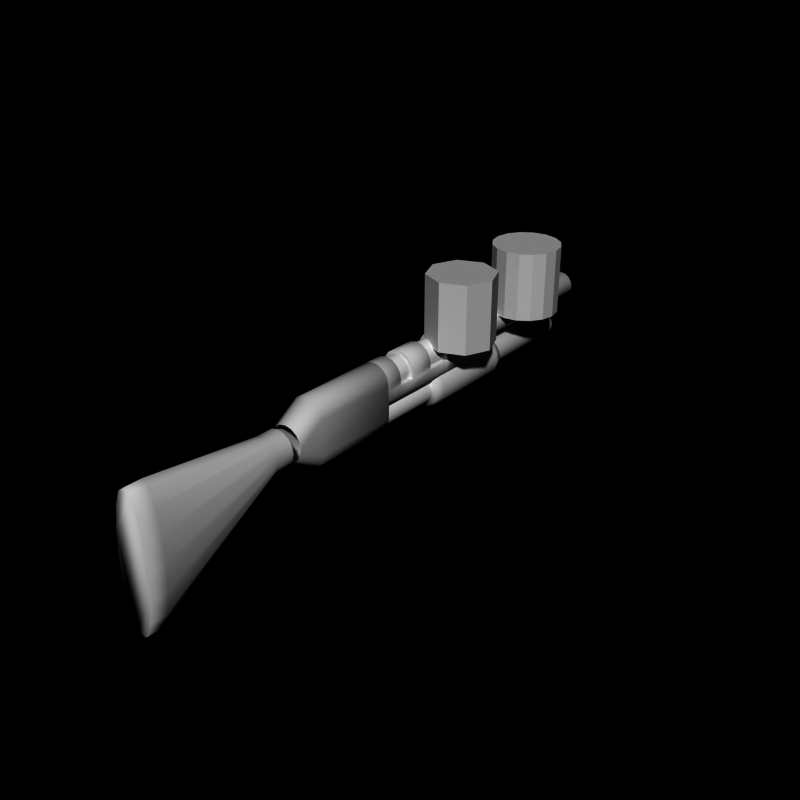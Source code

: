 # Source: pumpgun4.blend  (saved by Blender 2.66.0; exported with 4.5.12 LTS)
import bpy
from mathutils import Matrix  # noqa: F401  (used for matrix-valued properties, if any)

bpy.ops.wm.read_factory_settings(use_empty=True)
scene = bpy.context.scene
scene.name = 'Scene'

# ---- collections
col_collection_1 = bpy.data.collections.new('Collection 1'); scene.collection.children.link(col_collection_1)

# ---- world
world_world = bpy.data.worlds.new('World'); scene.world = world_world
world_world.color = (0.0, 0.0, 0.0)
world_world.use_sun_shadow = False
world_world.sun_shadow_jitter_overblur = 0.0
world_world.cycles.sampling_method = 'MANUAL'
world_world.cycles.sample_map_resolution = 256

# ---- meshes
me_cylinder_007 = bpy.data.meshes.new('Cylinder.007')
me_cylinder_007.from_pydata([(5.96e-09, 2.0, 0.9), (5.96e-09, -1.0, 0.9), (0.3444, 2.0, 0.8315), (0.3444, -1.0, 0.8315), (0.6364, 2.0, 0.6364), (0.6364, -1.0, 0.6364), (0.8315, 2.0, 0.3444), (0.8315, -1.0, 0.3444), (0.9, 2.0, 7.503e-07), (0.9, -1.0, -5.414e-07), (0.8315, 2.0, -0.3444), (0.8315, -1.0, -0.3444), (0.6364, 2.0, -0.6364), (0.6364, -1.0, -0.6364), (0.3444, 2.0, -0.8315), (0.3444, -1.0, -0.8315), (-2.873e-07, 2.0, -0.9), (-2.873e-07, -1.0, -0.9), (-0.3444, 2.0, -0.8315), (-0.3444, -1.0, -0.8315), (-0.6364, 2.0, -0.6364), (-0.6364, -1.0, -0.6364), (-0.8315, 2.0, -0.3444), (-0.8315, -1.0, -0.3444), (-0.9, 2.0, 1.551e-06), (-0.9, -1.0, 2.597e-07), (-0.8315, 2.0, 0.3444), (-0.8315, -1.0, 0.3444), (-0.6364, 2.0, 0.6364), (-0.6364, -1.0, 0.6364), (-0.3444, 2.0, 0.8315), (-0.3444, -1.0, 0.8315), (0.0, -0.75, 1.0), (0.3827, -0.75, 0.9239), (0.7071, -0.75, 0.7071), (0.9239, -0.75, 0.3827), (1.0, -0.75, 7.55e-08), (0.9239, -0.75, -0.3827), (0.7071, -0.75, -0.7071), (0.3827, -0.75, -0.9239), (-3.258e-07, -0.75, -1.0), (-0.3827, -0.75, -0.9239), (-0.7071, -0.75, -0.7071), (-0.9239, -0.75, -0.3827), (-1.0, -0.75, 9.656e-07), (-0.9239, -0.75, 0.3827), (-0.7071, -0.75, 0.7071), (-0.3827, -0.75, 0.9239), (0.3827, 1.75, 0.9239), (0.7071, 1.75, 0.7071), (0.9239, 1.75, 0.3827), (1.0, 1.75, 3.954e-07), (0.9239, 1.75, -0.3827), (0.7071, 1.75, -0.7071), (0.3827, 1.75, -0.9239), (-3.258e-07, 1.75, -1.0), (-0.3827, 1.75, -0.9239), (-0.7071, 1.75, -0.7071), (-0.9239, 1.75, -0.3827), (-1.0, 1.75, 1.285e-06), (-0.9239, 1.75, 0.3827), (-0.7071, 1.75, 0.7071), (-0.3827, 1.75, 0.9239), (0.0, 1.75, 1.0)], [], [(0, 2, 4, 6, 8, 10, 12, 14, 16, 18, 20, 22, 24, 26, 28, 30), (43, 23, 25, 44), (35, 7, 9, 36), (33, 3, 5, 34), (42, 21, 23, 43), (37, 11, 13, 38), (39, 15, 17, 40), (1, 31, 29, 27, 25, 23, 21, 19, 17, 15, 13, 11, 9, 7, 5, 3), (36, 9, 11, 37), (44, 25, 27, 45), (34, 5, 7, 35), (32, 1, 3, 33), (41, 19, 21, 42), (38, 13, 15, 39), (46, 29, 31, 47), (47, 31, 1, 32), (45, 27, 29, 46), (40, 17, 19, 41), (58, 43, 44, 59), (50, 35, 36, 51), (48, 33, 34, 49), (57, 42, 43, 58), (52, 37, 38, 53), (54, 39, 40, 55), (51, 36, 37, 52), (59, 44, 45, 60), (49, 34, 35, 50), (63, 32, 33, 48), (56, 41, 42, 57), (53, 38, 39, 54), (61, 46, 47, 62), (62, 47, 32, 63), (60, 45, 46, 61), (55, 40, 41, 56), (22, 58, 59, 24), (6, 50, 51, 8), (2, 48, 49, 4), (20, 57, 58, 22), (10, 52, 53, 12), (14, 54, 55, 16), (8, 51, 52, 10), (24, 59, 60, 26), (4, 49, 50, 6), (0, 63, 48, 2), (18, 56, 57, 20), (12, 53, 54, 14), (28, 61, 62, 30), (30, 62, 63, 0), (26, 60, 61, 28), (16, 55, 56, 18)])
me_cylinder_007.polygons.foreach_set('use_smooth', [True] * 50)
me_cylinder_007.use_remesh_preserve_volume = False
me_cylinder_007.use_remesh_preserve_attributes = False
me_cylinder_007.use_mirror_vertex_groups = False
me_cylinder_007.update()
me_cylinder_006 = bpy.data.meshes.new('Cylinder.006')
me_cylinder_006.from_pydata([(0.0, -6.5, 1.0), (0.0, -10.5, 1.5), (0.1913, -6.5, 0.9619), (0.1913, -10.5, 1.348), (0.3536, -6.5, 0.8536), (0.3536, -10.5, 0.9142), (0.4619, -6.5, 0.6913), (0.4619, -10.5, 0.2654), (0.5, -6.5, 0.5), (0.5, -10.5, -0.5), (0.4619, -6.5, 0.3087), (0.4619, -10.5, -1.265), (0.3536, -6.5, 0.1464), (0.3536, -10.5, -1.914), (0.1913, -6.5, 0.03806), (0.1913, -10.5, -2.348), (-1.629e-07, -6.5, 1.49e-07), (-1.629e-07, -10.5, -2.5), (-0.1913, -6.5, 0.03806), (-0.1913, -10.5, -2.348), (-0.3536, -6.5, 0.1464), (-0.3536, -10.5, -1.914), (-0.4619, -6.5, 0.3087), (-0.4619, -10.5, -1.265), (-0.5, -6.5, 0.5), (-0.5, -10.5, -0.5), (-0.4619, -6.5, 0.6913), (-0.4619, -10.5, 0.2654), (-0.3536, -6.5, 0.8536), (-0.3536, -10.5, 0.9142), (-0.1913, -6.5, 0.9619), (-0.1913, -10.5, 1.348), (0.0, -7.0, 1.0), (0.1913, -7.0, 0.9619), (0.3536, -7.0, 0.8536), (0.4619, -7.0, 0.6913), (0.5, -7.0, 0.5), (0.4619, -7.0, 0.3087), (0.3536, -7.0, 0.1464), (0.1913, -7.0, 0.03806), (-1.629e-07, -7.0, -1.639e-07), (-0.1913, -7.0, 0.03806), (-0.3536, -7.0, 0.1464), (-0.4619, -7.0, 0.3087), (-0.5, -7.0, 0.5), (-0.4619, -7.0, 0.6913), (-0.3536, -7.0, 0.8536), (-0.1913, -7.0, 0.9619), (-1.529e-13, -11.0, 1.5), (0.1913, -11.0, 1.348), (0.3536, -11.0, 0.9142), (0.4619, -11.0, 0.2654), (0.5, -11.0, -0.5), (0.4619, -11.0, -1.265), (0.3536, -11.0, -1.914), (0.1913, -11.0, -2.348), (-1.629e-07, -11.0, -2.5), (-0.1913, -11.0, -2.348), (-0.3536, -11.0, -1.914), (-0.4619, -11.0, -1.265), (-0.5, -11.0, -0.5), (-0.4619, -11.0, 0.2654), (-0.3536, -11.0, 0.9142), (-0.1913, -11.0, 1.348)], [], [(43, 23, 25, 44), (35, 7, 9, 36), (33, 3, 5, 34), (42, 21, 23, 43), (37, 11, 13, 38), (39, 15, 17, 40), (1, 31, 63, 48), (36, 9, 11, 37), (44, 25, 27, 45), (34, 5, 7, 35), (32, 1, 3, 33), (41, 19, 21, 42), (38, 13, 15, 39), (46, 29, 31, 47), (47, 31, 1, 32), (45, 27, 29, 46), (40, 17, 19, 41), (22, 43, 44, 24), (6, 35, 36, 8), (2, 33, 34, 4), (20, 42, 43, 22), (10, 37, 38, 12), (14, 39, 40, 16), (8, 36, 37, 10), (24, 44, 45, 26), (4, 34, 35, 6), (0, 32, 33, 2), (18, 41, 42, 20), (12, 38, 39, 14), (28, 46, 47, 30), (30, 47, 32, 0), (26, 45, 46, 28), (16, 40, 41, 18), (48, 63, 62, 61, 60, 59, 58, 57, 56, 55, 54, 53, 52, 51, 50, 49), (7, 5, 50, 51), (17, 15, 55, 56), (21, 19, 57, 58), (13, 11, 53, 54), (19, 17, 56, 57), (9, 7, 51, 52), (31, 29, 62, 63), (27, 25, 60, 61), (3, 1, 48, 49), (11, 9, 52, 53), (23, 21, 58, 59), (15, 13, 54, 55), (5, 3, 49, 50), (29, 27, 61, 62), (25, 23, 59, 60)])
me_cylinder_006.polygons.foreach_set('use_smooth', [True] * 49)
me_cylinder_006.use_remesh_preserve_volume = False
me_cylinder_006.use_remesh_preserve_attributes = False
me_cylinder_006.use_mirror_vertex_groups = False
me_cylinder_006.update()
me_cylinder_005 = bpy.data.meshes.new('Cylinder.005')
me_cylinder_005.from_pydata([(0.0, -3.0, 1.0), (0.0, -5.5, 1.0), (0.3827, -3.0, 0.9239), (0.3827, -5.5, 0.9239), (0.7071, -3.0, 0.7071), (0.7071, -5.5, 0.7071), (0.9239, -3.0, 0.3827), (0.9239, -5.5, 0.3827), (1.0, -3.0, 7.153e-07), (1.0, -5.5, -5.643e-07), (1.0, -3.0, -2.0), (1.0, -5.5, -2.0), (0.9, -3.0, -2.5), (0.9, -5.5, -2.5), (0.5, -3.0, -2.9), (0.5, -5.5, -2.9), (-3.258e-07, -3.0, -3.0), (-3.258e-07, -5.5, -3.0), (-0.5, -3.0, -2.9), (-0.5, -5.5, -2.9), (-0.9, -3.0, -2.5), (-0.9, -5.5, -2.5), (-1.0, -3.0, -2.0), (-1.0, -5.5, -2.0), (-1.0, -3.0, 1.605e-06), (-1.0, -5.5, 3.258e-07), (-0.9239, -3.0, 0.3827), (-0.9239, -5.5, 0.3827), (-0.7071, -3.0, 0.7071), (-0.7071, -5.5, 0.7071), (-0.3827, -3.0, 0.9239), (-0.3827, -5.5, 0.9239), (-3.576e-07, -6.25, -4.828e-06), (0.3827, -6.25, -0.07613), (0.7071, -6.25, -0.2929), (0.9239, -6.25, -0.6173), (1.0, -6.25, -1.0), (0.9239, -6.25, -1.383), (0.7071, -6.25, -1.707), (0.3827, -6.25, -1.924), (-6.835e-07, -6.25, -2.0), (-0.3827, -6.25, -1.924), (-0.7071, -6.25, -1.707), (-0.9239, -6.25, -1.383), (-1.0, -6.25, -1.0), (-0.9239, -6.25, -0.6173), (-0.7071, -6.25, -0.2929), (-0.3827, -6.25, -0.07612)], [], [(0, 2, 4, 6, 8, 10, 12, 14, 16, 18, 20, 22, 24, 26, 28, 30), (22, 23, 25, 24), (6, 7, 9, 8), (2, 3, 5, 4), (20, 21, 23, 22), (10, 11, 13, 12), (14, 15, 17, 16), (3, 1, 32, 33), (8, 9, 11, 10), (24, 25, 27, 26), (4, 5, 7, 6), (0, 1, 3, 2), (18, 19, 21, 20), (12, 13, 15, 14), (28, 29, 31, 30), (30, 31, 1, 0), (26, 27, 29, 28), (16, 17, 19, 18), (11, 9, 36, 37), (23, 21, 42, 43), (15, 13, 38, 39), (5, 3, 33, 34), (29, 27, 45, 46), (25, 23, 43, 44), (1, 31, 47, 32), (7, 5, 34, 35), (17, 15, 39, 40), (21, 19, 41, 42), (13, 11, 37, 38), (19, 17, 40, 41), (9, 7, 35, 36), (31, 29, 46, 47), (27, 25, 44, 45)])
me_cylinder_005.polygons.foreach_set('use_smooth', [True] * 33)
me_cylinder_005.use_remesh_preserve_volume = False
me_cylinder_005.use_remesh_preserve_attributes = False
me_cylinder_005.use_mirror_vertex_groups = False
me_cylinder_005.update()
me_cylinder_004 = bpy.data.meshes.new('Cylinder.004')
me_cylinder_004.from_pydata([(0.0, 5.0, 1.0), (0.0, -3.0, 1.0), (0.3827, 5.0, 0.9239), (0.3827, -3.0, 0.9239), (0.7071, 5.0, 0.7071), (0.7071, -3.0, 0.7071), (0.9239, 5.0, 0.3827), (0.9239, -3.0, 0.3827), (1.0, 5.0, 7.153e-07), (1.0, -3.0, -5.643e-07), (0.9239, 5.0, -0.3827), (0.9239, -3.0, -0.3827), (0.7071, 5.0, -0.7071), (0.7071, -3.0, -0.7071), (0.3827, 5.0, -0.9239), (0.3827, -3.0, -0.9239), (-3.258e-07, 5.0, -1.0), (-3.258e-07, -3.0, -1.0), (-0.3827, 5.0, -0.9239), (-0.3827, -3.0, -0.9239), (-0.7071, 5.0, -0.7071), (-0.7071, -3.0, -0.7071), (-0.9239, 5.0, -0.3827), (-0.9239, -3.0, -0.3827), (-1.0, 5.0, 1.605e-06), (-1.0, -3.0, 3.258e-07), (-0.9239, 5.0, 0.3827), (-0.9239, -3.0, 0.3827), (-0.7071, 5.0, 0.7071), (-0.7071, -3.0, 0.7071), (-0.3827, 5.0, 0.9239), (-0.3827, -3.0, 0.9239)], [], [(0, 2, 4, 6, 8, 10, 12, 14, 16, 18, 20, 22, 24, 26, 28, 30), (22, 23, 25, 24), (6, 7, 9, 8), (2, 3, 5, 4), (20, 21, 23, 22), (10, 11, 13, 12), (14, 15, 17, 16), (1, 31, 29, 27, 25, 23, 21, 19, 17, 15, 13, 11, 9, 7, 5, 3), (8, 9, 11, 10), (24, 25, 27, 26), (4, 5, 7, 6), (0, 1, 3, 2), (18, 19, 21, 20), (12, 13, 15, 14), (28, 29, 31, 30), (30, 31, 1, 0), (26, 27, 29, 28), (16, 17, 19, 18)])
me_cylinder_004.polygons.foreach_set('use_smooth', [True] * 18)
me_cylinder_004.use_remesh_preserve_volume = False
me_cylinder_004.use_remesh_preserve_attributes = False
me_cylinder_004.use_mirror_vertex_groups = False
me_cylinder_004.update()
me_cylinder_003 = bpy.data.meshes.new('Cylinder.003')
me_cylinder_003.from_pydata([(0.0, -6.676e-06, 1.0), (0.0, -3.0, 1.0), (0.3827, -6.676e-06, 0.9239), (0.3827, -3.0, 0.9239), (0.7071, -4.768e-06, 0.7071), (0.7071, -3.0, 0.7071), (0.9239, -2.861e-06, 0.3827), (0.9239, -3.0, 0.3827), (1.0, -9.537e-07, 7.153e-07), (1.0, -3.0, -5.643e-07), (1.0, 9.537e-07, -0.3827), (1.0, -3.0, -0.3827), (1.0, 2.861e-06, -1.0), (1.0, -3.0, -1.0), (0.7071, 4.768e-06, -1.3), (0.7071, -3.0, -1.3), (-3.258e-07, 4.768e-06, -1.0), (-3.258e-07, -3.0, -1.0), (-0.7071, 4.768e-06, -1.3), (-0.7071, -3.0, -1.3), (-1.0, 0.0, -1.0), (-1.0, -3.0, -1.0), (-1.0, 9.537e-07, -0.3827), (-1.0, -3.0, -0.3827), (-1.0, -9.537e-07, 1.605e-06), (-1.0, -3.0, 3.258e-07), (-0.9239, -2.861e-06, 0.3827), (-0.9239, -3.0, 0.3827), (-0.7071, -4.768e-06, 0.7071), (-0.7071, -3.0, 0.7071), (-0.3827, -6.676e-06, 0.9239), (-0.3827, -3.0, 0.9239), (0.0, -2.0, 1.0), (0.3827, -2.0, 0.9239), (0.7071, -2.0, 0.7071), (0.9239, -2.0, 0.3827), (1.0, -2.0, 7.55e-08), (1.0, -2.0, -0.3827), (1.0, -2.0, -1.0), (0.7071, -2.0, -1.3), (-3.258e-07, -2.0, -1.0), (-0.7071, -2.0, -1.3), (-1.0, -2.0, -1.0), (-1.0, -2.0, -0.3827), (-1.0, -2.0, 9.656e-07), (-0.9239, -2.0, 0.3827), (-0.7071, -2.0, 0.7071), (-0.3827, -2.0, 0.9239), (0.0, -2.5, 1.0), (0.3827, -2.5, 0.9239), (0.7071, -2.5, 0.7071), (0.9239, -2.5, 0.3827), (1.0, -2.5, -2.444e-07), (1.0, -2.5, -0.3827), (1.0, -2.5, -1.0), (0.7071, -2.5, -1.3), (-3.258e-07, -2.5, -1.0), (-0.7071, -2.5, -1.3), (-1.0, -2.5, -1.0), (-1.0, -2.5, -0.3827), (-1.0, -2.5, 6.457e-07), (-0.9239, -2.5, 0.3827), (-0.7071, -2.5, 0.7071), (-0.3827, -2.5, 0.9239), (0.3827, -0.5, 0.9239), (0.7071, -0.5, 0.7071), (0.9239, -0.5, 0.3827), (1.0, -0.5, 3.954e-07), (1.0, -0.5, -0.3827), (1.0, -0.5, -1.0), (0.7071, -0.5, -1.3), (-3.258e-07, -0.5, -1.0), (-0.7071, -0.5, -1.3), (-1.0, -0.5, -1.0), (-1.0, -0.5, -0.3827), (-1.0, -0.5, 1.285e-06), (-0.9239, -0.5, 0.3827), (-0.7071, -0.5, 0.7071), (-0.3827, -0.5, 0.9239), (0.0, -0.5, 1.0), (0.3827, -1.25, 0.9239), (0.7071, -1.25, 0.7071), (0.9239, -1.25, 0.3827), (1.0, -1.25, 2.354e-07), (1.0, -1.25, -0.3827), (1.0, -1.25, -1.0), (0.7071, -1.25, -1.3), (-3.258e-07, -1.25, -1.0), (-0.7071, -1.25, -1.3), (-1.0, -1.25, -1.0), (-1.0, -1.25, -0.3827), (-1.0, -1.25, 1.126e-06), (-0.9239, -1.25, 0.3827), (-0.7071, -1.25, 0.7071), (-0.3827, -1.25, 0.9239), (0.0, -1.25, 1.0)], [], [(0, 2, 4, 6, 8, 10, 12, 14, 16, 18, 20, 22, 24, 26, 28, 30), (59, 23, 25, 60), (51, 7, 9, 52), (49, 3, 5, 50), (58, 21, 23, 59), (53, 11, 13, 54), (55, 15, 17, 56), (52, 9, 11, 53), (60, 25, 27, 61), (50, 5, 7, 51), (48, 1, 3, 49), (57, 19, 21, 58), (54, 13, 15, 55), (62, 29, 31, 63), (63, 31, 1, 48), (61, 27, 29, 62), (56, 17, 19, 57), (90, 43, 44, 91), (82, 35, 36, 83), (80, 33, 34, 81), (89, 42, 43, 90), (84, 37, 38, 85), (86, 39, 40, 87), (83, 36, 37, 84), (91, 44, 45, 92), (81, 34, 35, 82), (95, 32, 33, 80), (88, 41, 42, 89), (85, 38, 39, 86), (93, 46, 47, 94), (94, 47, 32, 95), (92, 45, 46, 93), (87, 40, 41, 88), (42, 58, 59, 43), (37, 53, 54, 38), (39, 55, 56, 40), (41, 57, 58, 42), (38, 54, 55, 39), (40, 56, 57, 41), (22, 74, 75, 24), (6, 66, 67, 8), (2, 64, 65, 4), (20, 73, 74, 22), (10, 68, 69, 12), (14, 70, 71, 16), (8, 67, 68, 10), (24, 75, 76, 26), (4, 65, 66, 6), (0, 79, 64, 2), (18, 72, 73, 20), (12, 69, 70, 14), (28, 77, 78, 30), (30, 78, 79, 0), (26, 76, 77, 28), (16, 71, 72, 18), (73, 89, 90, 74), (68, 84, 85, 69), (70, 86, 87, 71), (72, 88, 89, 73), (69, 85, 86, 70), (71, 87, 88, 72), (53, 59, 60, 61, 62, 63, 48, 49, 50, 51, 52), (43, 37, 36, 35, 34, 33, 32, 47, 46, 45, 44), (84, 90, 91, 92, 93, 94, 95, 80, 81, 82, 83), (74, 68, 67, 66, 65, 64, 79, 78, 77, 76, 75), (59, 53, 37, 43), (90, 84, 68, 74)])
me_cylinder_003.polygons.foreach_set('use_smooth', [1, 1, 1, 1, 1, 1, 1, 1, 1, 1, 1, 1, 1, 1, 1, 1, 1, 1, 1, 1, 1, 1, 1, 1, 1, 1, 1, 1, 1, 1, 1, 1, 1, 1, 1, 1, 1, 1, 1, 1, 1, 1, 1, 1, 1, 1, 1, 1, 1, 1, 1, 1, 1, 1, 1, 1, 1, 1, 1, 1, 1, 0, 0, 0, 0, 0, 0])
me_cylinder_003.use_remesh_preserve_volume = False
me_cylinder_003.use_remesh_preserve_attributes = False
me_cylinder_003.use_mirror_vertex_groups = False
me_cylinder_003.update()
me_cylinder_002 = bpy.data.meshes.new('Cylinder.002')
me_cylinder_002.from_pydata([(0.0, 6.0, 1.0), (0.0, -3.0, 1.0), (0.3827, 6.0, 0.9239), (0.3827, -3.0, 0.9239), (0.7071, 6.0, 0.7071), (0.7071, -3.0, 0.7071), (0.9239, 6.0, 0.3827), (0.9239, -3.0, 0.3827), (1.0, 6.0, 7.153e-07), (1.0, -3.0, -5.643e-07), (0.9239, 6.0, -0.3827), (0.9239, -3.0, -0.3827), (0.7071, 6.0, -0.7071), (0.7071, -3.0, -0.7071), (0.3827, 6.0, -0.9239), (0.3827, -3.0, -0.9239), (-3.258e-07, 6.0, -1.0), (-3.258e-07, -3.0, -1.0), (-0.3827, 6.0, -0.9239), (-0.3827, -3.0, -0.9239), (-0.7071, 6.0, -0.7071), (-0.7071, -3.0, -0.7071), (-0.9239, 6.0, -0.3827), (-0.9239, -3.0, -0.3827), (-1.0, 6.0, 1.605e-06), (-1.0, -3.0, 3.258e-07), (-0.9239, 6.0, 0.3827), (-0.9239, -3.0, 0.3827), (-0.7071, 6.0, 0.7071), (-0.7071, -3.0, 0.7071), (-0.3827, 6.0, 0.9239), (-0.3827, -3.0, 0.9239)], [], [(0, 2, 4, 6, 8, 10, 12, 14, 16, 18, 20, 22, 24, 26, 28, 30), (22, 23, 25, 24), (6, 7, 9, 8), (2, 3, 5, 4), (20, 21, 23, 22), (10, 11, 13, 12), (14, 15, 17, 16), (1, 31, 29, 27, 25, 23, 21, 19, 17, 15, 13, 11, 9, 7, 5, 3), (8, 9, 11, 10), (24, 25, 27, 26), (4, 5, 7, 6), (0, 1, 3, 2), (18, 19, 21, 20), (12, 13, 15, 14), (28, 29, 31, 30), (30, 31, 1, 0), (26, 27, 29, 28), (16, 17, 19, 18)])
me_cylinder_002.polygons.foreach_set('use_smooth', [True] * 18)
me_cylinder_002.use_remesh_preserve_volume = False
me_cylinder_002.use_remesh_preserve_attributes = False
me_cylinder_002.use_mirror_vertex_groups = False
me_cylinder_002.update()
me_cylinder_001 = bpy.data.meshes.new('Cylinder.001')
me_cylinder_001.from_pydata([(0.0, 1.0, -1.0), (0.0, 1.0, 1.0), (0.7071, 0.7071, -1.0), (0.7071, 0.7071, 1.0), (1.0, 7.55e-08, -1.0), (1.0, 7.55e-08, 1.0), (0.7071, -0.7071, -1.0), (0.7071, -0.7071, 1.0), (-3.258e-07, -1.0, -1.0), (-3.258e-07, -1.0, 1.0), (-0.7071, -0.7071, -1.0), (-0.7071, -0.7071, 1.0), (-1.0, 9.656e-07, -1.0), (-1.0, 9.656e-07, 1.0), (-0.7071, 0.7071, -1.0), (-0.7071, 0.7071, 1.0)], [], [(1, 15, 13, 11, 9, 7, 5, 3), (10, 11, 13, 12), (8, 9, 11, 10), (0, 2, 4, 6, 8, 10, 12, 14), (12, 13, 15, 14), (4, 5, 7, 6), (0, 1, 3, 2), (6, 7, 9, 8), (2, 3, 5, 4), (14, 15, 1, 0)])
me_cylinder_001.use_remesh_preserve_volume = False
me_cylinder_001.use_remesh_preserve_attributes = False
me_cylinder_001.use_mirror_vertex_groups = False
me_cylinder_001.update()
me_cylinder = bpy.data.meshes.new('Cylinder')
me_cylinder.from_pydata([(0.0, 1.0, -1.0), (0.0, 1.0, 1.0), (0.3827, 0.9239, -1.0), (0.3827, 0.9239, 1.0), (0.7071, 0.7071, -1.0), (0.7071, 0.7071, 1.0), (0.9239, 0.3827, -1.0), (0.9239, 0.3827, 1.0), (1.0, 7.55e-08, -1.0), (1.0, 7.55e-08, 1.0), (0.9239, -0.3827, -1.0), (0.9239, -0.3827, 1.0), (0.7071, -0.7071, -1.0), (0.7071, -0.7071, 1.0), (0.3827, -0.9239, -1.0), (0.3827, -0.9239, 1.0), (-3.258e-07, -1.0, -1.0), (-3.258e-07, -1.0, 1.0), (-0.3827, -0.9239, -1.0), (-0.3827, -0.9239, 1.0), (-0.7071, -0.7071, -1.0), (-0.7071, -0.7071, 1.0), (-0.9239, -0.3827, -1.0), (-0.9239, -0.3827, 1.0), (-1.0, 9.656e-07, -1.0), (-1.0, 9.656e-07, 1.0), (-0.9239, 0.3827, -1.0), (-0.9239, 0.3827, 1.0), (-0.7071, 0.7071, -1.0), (-0.7071, 0.7071, 1.0), (-0.3827, 0.9239, -1.0), (-0.3827, 0.9239, 1.0)], [], [(0, 2, 4, 6, 8, 10, 12, 14, 16, 18, 20, 22, 24, 26, 28, 30), (22, 23, 25, 24), (6, 7, 9, 8), (2, 3, 5, 4), (20, 21, 23, 22), (10, 11, 13, 12), (14, 15, 17, 16), (1, 31, 29, 27, 25, 23, 21, 19, 17, 15, 13, 11, 9, 7, 5, 3), (8, 9, 11, 10), (24, 25, 27, 26), (4, 5, 7, 6), (0, 1, 3, 2), (18, 19, 21, 20), (12, 13, 15, 14), (28, 29, 31, 30), (30, 31, 1, 0), (26, 27, 29, 28), (16, 17, 19, 18)])
me_cylinder.use_remesh_preserve_volume = False
me_cylinder.use_remesh_preserve_attributes = False
me_cylinder.use_mirror_vertex_groups = False
me_cylinder.update()
arm_weapon = bpy.data.armatures.new('Weapon')  # bones are not reproduced

# ---- objects
ob_cylinder_007 = bpy.data.objects.new('Cylinder.007', me_cylinder_007)
ob_cylinder_006 = bpy.data.objects.new('Cylinder.006', me_cylinder_006)
ob_cylinder_005 = bpy.data.objects.new('Cylinder.005', me_cylinder_005)
ob_cylinder_004 = bpy.data.objects.new('Cylinder.004', me_cylinder_004)
ob_cylinder_003 = bpy.data.objects.new('Cylinder.003', me_cylinder_003)
ob_cylinder_002 = bpy.data.objects.new('Cylinder.002', me_cylinder_002)
ob_cylinder_001 = bpy.data.objects.new('Cylinder.001', me_cylinder_001)
ob_cylinder = bpy.data.objects.new('Cylinder', me_cylinder)
ob_armature_flak = bpy.data.objects.new('Armature_Flak', arm_weapon)

# ---- transforms, parenting, visibility, modifiers, constraints
ob_cylinder_007.location = (0.0, 0.0, -1.0)
ob_cylinder_007.scale = (0.6, 1.0, 0.6)
ob_cylinder_007.lineart.crease_threshold = 0.0
ob_cylinder_006.location = (0.0, 0.0, -1.0)
ob_cylinder_006.lineart.crease_threshold = 0.0
ob_cylinder_005.location = (0.0, 0.0, 0.0)
ob_cylinder_005.scale = (0.5, 1.0, 0.5)
ob_cylinder_005.lineart.crease_threshold = 0.0
ob_cylinder_004.location = (0.0, 0.0, -1.0)
ob_cylinder_004.scale = (0.4, 1.0, 0.4)
ob_cylinder_004.lineart.crease_threshold = 0.0
ob_cylinder_003.location = (0.0, 0.0, 0.0)
ob_cylinder_003.scale = (0.5, 1.0, 0.5)
ob_cylinder_003.lineart.crease_threshold = 0.0
ob_cylinder_002.location = (0.0, 0.0, 0.0)
ob_cylinder_002.scale = (0.4, 1.0, 0.4)
ob_cylinder_002.lineart.crease_threshold = 0.0
ob_cylinder_001.location = (0.5445, 0.0, 1.245)
ob_cylinder_001.lineart.crease_threshold = 0.0
ob_cylinder.location = (0.5445, 3.087, 1.245)
ob_cylinder.lineart.crease_threshold = 0.0
ob_armature_flak.location = (0.0, 0.0, 0.0)
ob_armature_flak.lineart.crease_threshold = 0.0

# ---- collection membership
col_collection_1.objects.link(ob_cylinder_007)
col_collection_1.objects.link(ob_cylinder_006)
col_collection_1.objects.link(ob_cylinder_005)
col_collection_1.objects.link(ob_cylinder_004)
col_collection_1.objects.link(ob_cylinder_003)
col_collection_1.objects.link(ob_cylinder_002)
col_collection_1.objects.link(ob_cylinder_001)
col_collection_1.objects.link(ob_cylinder)
col_collection_1.objects.link(ob_armature_flak)

# ---- scene / render settings (as saved in the file)
scene.frame_start = 1; scene.frame_end = 250; scene.frame_set(250)
scene.render.engine = 'BLENDER_EEVEE_NEXT'
scene.render.image_settings.compression = 90
scene.render.resolution_x = 240
scene.render.resolution_y = 240
scene.render.pixel_aspect_x = 100.0
scene.render.pixel_aspect_y = 100.0
scene.render.fps = 25
scene.render.dither_intensity = 0.0
scene.render.film_transparent = True
scene.render.use_compositing = False
scene.render.use_sequencer = False
scene.render.bake_margin = 2
scene.render.bake_bias = 0.0
scene.render.use_stamp_time = False
scene.render.use_stamp_date = False
scene.render.use_stamp_frame = False
scene.render.use_stamp_camera = False
scene.render.use_stamp_scene = False
scene.render.use_stamp_filename = False
scene.render.use_stamp_render_time = False
scene.render.stamp_font_size = 0
scene.cycles.use_denoising = False
scene.cycles.samples = 10
scene.cycles.sampling_pattern = 'TABULATED_SOBOL'
scene.cycles.light_sampling_threshold = 0.0
scene.cycles.use_adaptive_sampling = False
scene.cycles.use_light_tree = False
scene.cycles.blur_glossy = 0.0
scene.cycles.volume_bounces = 1
scene.cycles.pixel_filter_type = 'GAUSSIAN'
scene.cycles.sample_clamp_indirect = 0.0
scene.view_settings.view_transform = 'Raw'
bpy.context.view_layer.update()

# ---- added for rendering (the .blend has no active camera and no usable light): camera, sun
cam_auto = bpy.data.cameras.new('AutoCamera')
cam_auto.lens = 50.0
cam_auto.sensor_width = 36.0
cam_auto.clip_end = 1000.0
ob_auto_camera = bpy.data.objects.new('AutoCamera', cam_auto)
scene.collection.objects.link(ob_auto_camera)
ob_auto_camera.location = (17.1932, -22.5652, 12.7495)
ob_auto_camera.rotation_euler = (1.09748, -7.21219e-08, 0.694738)
scene.camera = ob_auto_camera
light_auto_sun = bpy.data.lights.new('AutoSun', 'SUN')
light_auto_sun.energy = 3.0
light_auto_sun.angle = 0.0523599
ob_auto_sun = bpy.data.objects.new('AutoSun', light_auto_sun)
scene.collection.objects.link(ob_auto_sun)
ob_auto_sun.rotation_euler = (0.872665, 0.174533, 0.523599)
bpy.context.view_layer.update()
